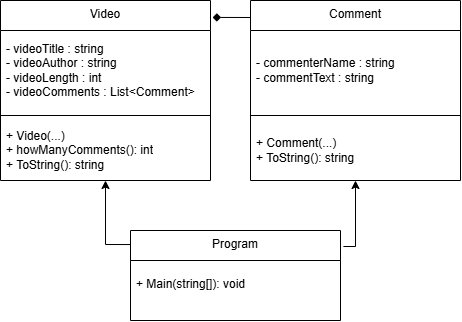

The diagram above was exported from draw.io. Its source (the exported page's mxGraphModel, read from the mxfile embedded in the PNG):
<mxGraphModel dx="1190" dy="619" grid="1" gridSize="10" guides="1" tooltips="1" connect="1" arrows="1" fold="1" page="1" pageScale="1" pageWidth="850" pageHeight="1100" math="0" shadow="0">
  <root>
    <mxCell id="0" />
    <mxCell id="1" parent="0" />
    <mxCell id="04eYZx5JZzQNOoOkDnRv-1" value="Video" style="swimlane;fontStyle=0;align=center;verticalAlign=top;childLayout=stackLayout;horizontal=1;startSize=30;horizontalStack=0;resizeParent=1;resizeParentMax=0;resizeLast=0;collapsible=0;marginBottom=0;html=1;whiteSpace=wrap;" vertex="1" parent="1">
      <mxGeometry x="50" y="40" width="210" height="180" as="geometry" />
    </mxCell>
    <mxCell id="04eYZx5JZzQNOoOkDnRv-2" value="- videoTitle : string&lt;div&gt;- videoAuthor : string&lt;/div&gt;&lt;div&gt;- videoLength : int&lt;/div&gt;&lt;div&gt;- videoComments : List&amp;lt;Comment&amp;gt;&lt;/div&gt;" style="text;html=1;strokeColor=none;fillColor=none;align=left;verticalAlign=middle;spacingLeft=4;spacingRight=4;overflow=hidden;rotatable=0;points=[[0,0.5],[1,0.5]];portConstraint=eastwest;whiteSpace=wrap;" vertex="1" parent="04eYZx5JZzQNOoOkDnRv-1">
      <mxGeometry y="30" width="210" height="80" as="geometry" />
    </mxCell>
    <mxCell id="04eYZx5JZzQNOoOkDnRv-3" value="" style="line;strokeWidth=1;fillColor=none;align=left;verticalAlign=middle;spacingTop=-1;spacingLeft=3;spacingRight=3;rotatable=0;labelPosition=right;points=[];portConstraint=eastwest;" vertex="1" parent="04eYZx5JZzQNOoOkDnRv-1">
      <mxGeometry y="110" width="210" height="10" as="geometry" />
    </mxCell>
    <mxCell id="04eYZx5JZzQNOoOkDnRv-4" value="+ Video(...)&lt;div&gt;+ howManyComments(): int&lt;/div&gt;&lt;div&gt;+ ToString(): string&lt;/div&gt;" style="text;html=1;strokeColor=none;fillColor=none;align=left;verticalAlign=middle;spacingLeft=4;spacingRight=4;overflow=hidden;rotatable=0;points=[[0,0.5],[1,0.5]];portConstraint=eastwest;whiteSpace=wrap;" vertex="1" parent="04eYZx5JZzQNOoOkDnRv-1">
      <mxGeometry y="120" width="210" height="60" as="geometry" />
    </mxCell>
    <mxCell id="04eYZx5JZzQNOoOkDnRv-5" value="Comment" style="swimlane;fontStyle=0;align=center;verticalAlign=top;childLayout=stackLayout;horizontal=1;startSize=30;horizontalStack=0;resizeParent=1;resizeParentMax=0;resizeLast=0;collapsible=0;marginBottom=0;html=1;whiteSpace=wrap;" vertex="1" parent="1">
      <mxGeometry x="300" y="40" width="210" height="180" as="geometry" />
    </mxCell>
    <mxCell id="04eYZx5JZzQNOoOkDnRv-6" value="- commenterName : string&lt;div&gt;- commentText : string&lt;/div&gt;" style="text;html=1;strokeColor=none;fillColor=none;align=left;verticalAlign=middle;spacingLeft=4;spacingRight=4;overflow=hidden;rotatable=0;points=[[0,0.5],[1,0.5]];portConstraint=eastwest;whiteSpace=wrap;" vertex="1" parent="04eYZx5JZzQNOoOkDnRv-5">
      <mxGeometry y="30" width="210" height="80" as="geometry" />
    </mxCell>
    <mxCell id="04eYZx5JZzQNOoOkDnRv-7" value="" style="line;strokeWidth=1;fillColor=none;align=left;verticalAlign=middle;spacingTop=-1;spacingLeft=3;spacingRight=3;rotatable=0;labelPosition=right;points=[];portConstraint=eastwest;" vertex="1" parent="04eYZx5JZzQNOoOkDnRv-5">
      <mxGeometry y="110" width="210" height="10" as="geometry" />
    </mxCell>
    <mxCell id="04eYZx5JZzQNOoOkDnRv-8" value="+ Comment(...)&lt;div&gt;+ ToString(): string&lt;/div&gt;" style="text;html=1;strokeColor=none;fillColor=none;align=left;verticalAlign=middle;spacingLeft=4;spacingRight=4;overflow=hidden;rotatable=0;points=[[0,0.5],[1,0.5]];portConstraint=eastwest;whiteSpace=wrap;" vertex="1" parent="04eYZx5JZzQNOoOkDnRv-5">
      <mxGeometry y="120" width="210" height="60" as="geometry" />
    </mxCell>
    <mxCell id="04eYZx5JZzQNOoOkDnRv-9" value="Program " style="swimlane;fontStyle=0;align=center;verticalAlign=top;childLayout=stackLayout;horizontal=1;startSize=30;horizontalStack=0;resizeParent=1;resizeParentMax=0;resizeLast=0;collapsible=0;marginBottom=0;html=1;whiteSpace=wrap;" vertex="1" parent="1">
      <mxGeometry x="180" y="270" width="210" height="90" as="geometry" />
    </mxCell>
    <mxCell id="04eYZx5JZzQNOoOkDnRv-10" value="&#10;+ Main(string[]): void&#10;&#10;" style="text;html=1;strokeColor=none;fillColor=none;align=left;verticalAlign=middle;spacingLeft=4;spacingRight=4;overflow=hidden;rotatable=0;points=[[0,0.5],[1,0.5]];portConstraint=eastwest;whiteSpace=wrap;" vertex="1" parent="04eYZx5JZzQNOoOkDnRv-9">
      <mxGeometry y="30" width="210" height="60" as="geometry" />
    </mxCell>
    <mxCell id="04eYZx5JZzQNOoOkDnRv-15" style="edgeStyle=orthogonalEdgeStyle;rounded=0;orthogonalLoop=1;jettySize=auto;html=1;exitX=0;exitY=0.156;exitDx=0;exitDy=0;exitPerimeter=0;" edge="1" parent="1" source="04eYZx5JZzQNOoOkDnRv-9" target="04eYZx5JZzQNOoOkDnRv-1">
      <mxGeometry relative="1" as="geometry">
        <Array as="points">
          <mxPoint x="155" y="284" />
        </Array>
      </mxGeometry>
    </mxCell>
    <mxCell id="04eYZx5JZzQNOoOkDnRv-16" style="edgeStyle=orthogonalEdgeStyle;rounded=0;orthogonalLoop=1;jettySize=auto;html=1;exitX=1.014;exitY=0.178;exitDx=0;exitDy=0;exitPerimeter=0;" edge="1" parent="1" source="04eYZx5JZzQNOoOkDnRv-9" target="04eYZx5JZzQNOoOkDnRv-5">
      <mxGeometry relative="1" as="geometry">
        <Array as="points">
          <mxPoint x="405" y="286" />
        </Array>
      </mxGeometry>
    </mxCell>
    <mxCell id="04eYZx5JZzQNOoOkDnRv-20" style="rounded=0;orthogonalLoop=1;jettySize=auto;html=1;entryX=1.01;entryY=0.094;entryDx=0;entryDy=0;entryPerimeter=0;endArrow=diamond;endFill=1;" edge="1" parent="1" target="04eYZx5JZzQNOoOkDnRv-1">
      <mxGeometry relative="1" as="geometry">
        <mxPoint x="300" y="57" as="sourcePoint" />
      </mxGeometry>
    </mxCell>
  </root>
</mxGraphModel>